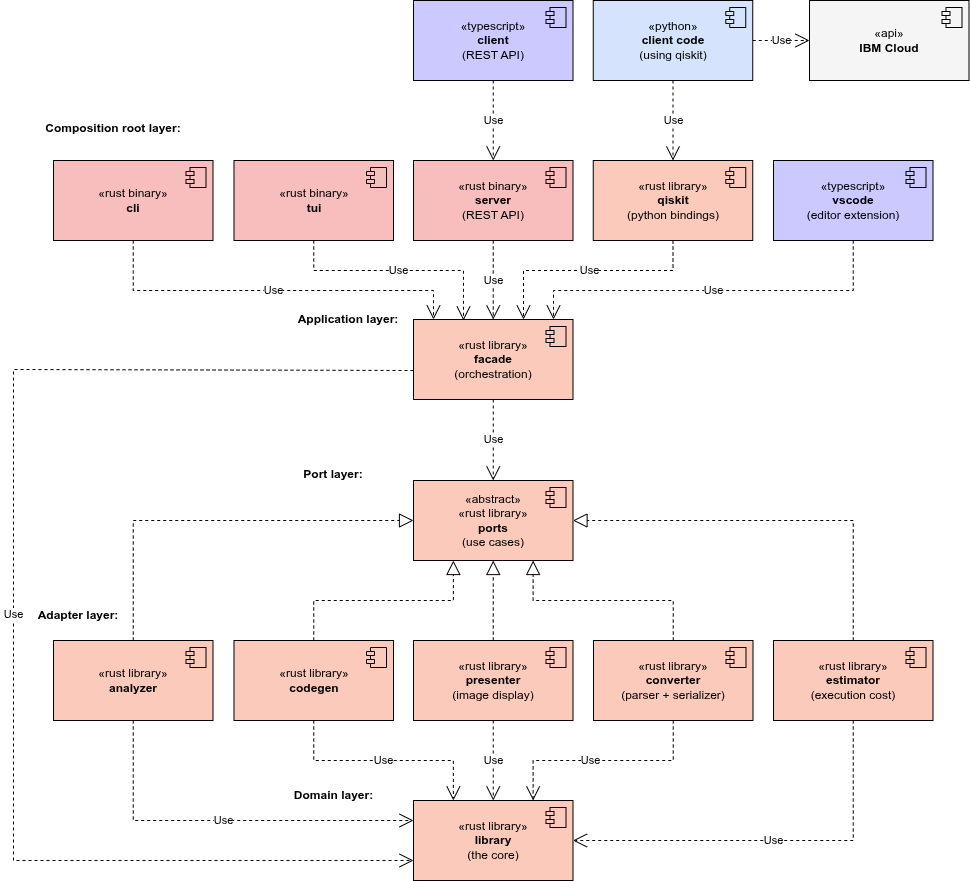

The diagram above was exported from draw.io. Its source (the exported page's mxGraphModel, read from the mxfile embedded in the PNG):
<mxGraphModel dx="1288" dy="900" grid="1" gridSize="10" guides="1" tooltips="1" connect="1" arrows="1" fold="1" page="1" pageScale="1" pageWidth="850" pageHeight="1100" math="0" shadow="0">
  <root>
    <mxCell id="0" />
    <mxCell id="1" parent="0" />
    <mxCell id="CuHzSitCs1E6ZRrapOfj-1" parent="1" style="html=1;dropTarget=0;whiteSpace=wrap;fillColor=#F8BDBD;" value="«rust binary»&lt;br&gt;&lt;b&gt;cli&lt;/b&gt;" vertex="1">
      <mxGeometry height="80" width="159.5" x="80" y="200" as="geometry" />
    </mxCell>
    <mxCell id="CuHzSitCs1E6ZRrapOfj-2" parent="CuHzSitCs1E6ZRrapOfj-1" style="shape=module;jettyWidth=8;jettyHeight=4;fillColor=#F8BDBD;" value="" vertex="1">
      <mxGeometry height="20" relative="1" width="20" x="1" as="geometry">
        <mxPoint x="-27" y="7" as="offset" />
      </mxGeometry>
    </mxCell>
    <mxCell id="CuHzSitCs1E6ZRrapOfj-3" parent="1" style="html=1;dropTarget=0;whiteSpace=wrap;fillColor=#F8BDBD;" value="«rust binary»&lt;br&gt;&lt;b&gt;server&lt;/b&gt;&lt;div&gt;(REST API)&lt;/div&gt;" vertex="1">
      <mxGeometry height="80" width="159.5" x="440" y="200" as="geometry" />
    </mxCell>
    <mxCell id="CuHzSitCs1E6ZRrapOfj-4" parent="CuHzSitCs1E6ZRrapOfj-3" style="shape=module;jettyWidth=8;jettyHeight=4;fillColor=#F8BDBD;" value="" vertex="1">
      <mxGeometry height="20" relative="1" width="20" x="1" as="geometry">
        <mxPoint x="-27" y="7" as="offset" />
      </mxGeometry>
    </mxCell>
    <mxCell id="CuHzSitCs1E6ZRrapOfj-5" parent="1" style="html=1;dropTarget=0;whiteSpace=wrap;fillColor=#FBCABA;" value="«rust library»&lt;br&gt;&lt;b&gt;qiskit&lt;/b&gt;&lt;div&gt;(python bindings)&lt;/div&gt;" vertex="1">
      <mxGeometry height="80" width="159.5" x="619.75" y="200" as="geometry" />
    </mxCell>
    <mxCell id="CuHzSitCs1E6ZRrapOfj-6" parent="CuHzSitCs1E6ZRrapOfj-5" style="shape=module;jettyWidth=8;jettyHeight=4;fillColor=#FBCABA;" value="" vertex="1">
      <mxGeometry height="20" relative="1" width="20" x="1" as="geometry">
        <mxPoint x="-27" y="7" as="offset" />
      </mxGeometry>
    </mxCell>
    <mxCell id="CuHzSitCs1E6ZRrapOfj-7" parent="1" style="html=1;dropTarget=0;whiteSpace=wrap;fillColor=#CBC9FF;" value="«typescript»&lt;br&gt;&lt;b&gt;client&lt;/b&gt;&lt;div&gt;(REST API)&lt;/div&gt;" vertex="1">
      <mxGeometry height="80" width="159.5" x="440" y="40" as="geometry" />
    </mxCell>
    <mxCell id="CuHzSitCs1E6ZRrapOfj-8" parent="CuHzSitCs1E6ZRrapOfj-7" style="shape=module;jettyWidth=8;jettyHeight=4;fillColor=#CBC9FF;" value="" vertex="1">
      <mxGeometry height="20" relative="1" width="20" x="1" as="geometry">
        <mxPoint x="-27" y="7" as="offset" />
      </mxGeometry>
    </mxCell>
    <mxCell id="CuHzSitCs1E6ZRrapOfj-9" parent="1" style="html=1;dropTarget=0;whiteSpace=wrap;fillColor=#CBC9FF;" value="«typescript»&lt;br&gt;&lt;b&gt;vscode&lt;/b&gt;&lt;div&gt;(editor extension)&lt;/div&gt;" vertex="1">
      <mxGeometry height="80" width="159.5" x="800" y="200" as="geometry" />
    </mxCell>
    <mxCell id="CuHzSitCs1E6ZRrapOfj-10" parent="CuHzSitCs1E6ZRrapOfj-9" style="shape=module;jettyWidth=8;jettyHeight=4;fillColor=#CBC9FF;" value="" vertex="1">
      <mxGeometry height="20" relative="1" width="20" x="1" as="geometry">
        <mxPoint x="-27" y="7" as="offset" />
      </mxGeometry>
    </mxCell>
    <mxCell id="CuHzSitCs1E6ZRrapOfj-13" parent="1" style="html=1;dropTarget=0;whiteSpace=wrap;fillColor=#FBCABA;" value="«abstract»&lt;br&gt;«rust library»&lt;br&gt;&lt;b&gt;ports&lt;/b&gt;&lt;div&gt;(use cases)&lt;/div&gt;" vertex="1">
      <mxGeometry height="80" width="159.5" x="440" y="520" as="geometry" />
    </mxCell>
    <mxCell id="CuHzSitCs1E6ZRrapOfj-14" parent="CuHzSitCs1E6ZRrapOfj-13" style="shape=module;jettyWidth=8;jettyHeight=4;fillColor=#FBCABA;" value="" vertex="1">
      <mxGeometry height="20" relative="1" width="20" x="1" as="geometry">
        <mxPoint x="-27" y="7" as="offset" />
      </mxGeometry>
    </mxCell>
    <mxCell id="CuHzSitCs1E6ZRrapOfj-18" edge="1" parent="1" source="CuHzSitCs1E6ZRrapOfj-7" style="endArrow=open;endSize=12;dashed=1;html=1;rounded=0;edgeStyle=orthogonalEdgeStyle;" target="CuHzSitCs1E6ZRrapOfj-3" value="Use">
      <mxGeometry relative="1" width="160" as="geometry">
        <mxPoint x="369.75" y="960" as="sourcePoint" />
        <mxPoint x="529.75" y="960" as="targetPoint" />
      </mxGeometry>
    </mxCell>
    <mxCell id="CuHzSitCs1E6ZRrapOfj-19" parent="1" style="html=1;dropTarget=0;whiteSpace=wrap;fillColor=#FBCABA;" value="«rust library»&lt;br&gt;&lt;b&gt;analyzer&lt;/b&gt;" vertex="1">
      <mxGeometry height="80" width="159.5" x="80" y="680" as="geometry" />
    </mxCell>
    <mxCell id="CuHzSitCs1E6ZRrapOfj-20" parent="CuHzSitCs1E6ZRrapOfj-19" style="shape=module;jettyWidth=8;jettyHeight=4;fillColor=#FBCABA;" value="" vertex="1">
      <mxGeometry height="20" relative="1" width="20" x="1" as="geometry">
        <mxPoint x="-27" y="7" as="offset" />
      </mxGeometry>
    </mxCell>
    <mxCell id="CuHzSitCs1E6ZRrapOfj-29" parent="1" style="ellipse;whiteSpace=wrap;html=1;align=center;aspect=fixed;fillColor=none;strokeColor=none;resizable=0;perimeter=centerPerimeter;rotatable=0;allowArrows=0;points=[];outlineConnect=1;" value="" vertex="1">
      <mxGeometry height="10" width="10" x="134.75" y="605" as="geometry" />
    </mxCell>
    <mxCell id="CuHzSitCs1E6ZRrapOfj-30" parent="1" style="html=1;dropTarget=0;whiteSpace=wrap;fillColor=#D5E4FC;" value="«python»&lt;br&gt;&lt;b&gt;client code&lt;/b&gt;&lt;div&gt;(using qiskit)&lt;/div&gt;" vertex="1">
      <mxGeometry height="80" width="159.5" x="619.75" y="40" as="geometry" />
    </mxCell>
    <mxCell id="CuHzSitCs1E6ZRrapOfj-31" parent="CuHzSitCs1E6ZRrapOfj-30" style="shape=module;jettyWidth=8;jettyHeight=4;fillColor=#D5E4FC;" value="" vertex="1">
      <mxGeometry height="20" relative="1" width="20" x="1" as="geometry">
        <mxPoint x="-27" y="7" as="offset" />
      </mxGeometry>
    </mxCell>
    <mxCell id="CuHzSitCs1E6ZRrapOfj-32" parent="1" style="html=1;dropTarget=0;whiteSpace=wrap;fillColor=#F5F5F5;" value="«api»&lt;br&gt;&lt;b&gt;IBM Cloud&lt;/b&gt;" vertex="1">
      <mxGeometry height="80" width="159.5" x="836" y="40" as="geometry" />
    </mxCell>
    <mxCell id="CuHzSitCs1E6ZRrapOfj-33" parent="CuHzSitCs1E6ZRrapOfj-32" style="shape=module;jettyWidth=8;jettyHeight=4;fillColor=#F5F5F5;" value="" vertex="1">
      <mxGeometry height="20" relative="1" width="20" x="1" as="geometry">
        <mxPoint x="-27" y="7" as="offset" />
      </mxGeometry>
    </mxCell>
    <mxCell id="CuHzSitCs1E6ZRrapOfj-34" edge="1" parent="1" source="CuHzSitCs1E6ZRrapOfj-30" style="endArrow=open;endSize=12;dashed=1;html=1;rounded=0;edgeStyle=orthogonalEdgeStyle;" target="CuHzSitCs1E6ZRrapOfj-5" value="Use">
      <mxGeometry relative="1" width="160" as="geometry">
        <mxPoint x="459.75" y="150" as="sourcePoint" />
        <mxPoint x="459.75" y="230" as="targetPoint" />
      </mxGeometry>
    </mxCell>
    <mxCell id="CuHzSitCs1E6ZRrapOfj-35" edge="1" parent="1" source="CuHzSitCs1E6ZRrapOfj-30" style="endArrow=open;endSize=12;dashed=1;html=1;rounded=0;edgeStyle=orthogonalEdgeStyle;" target="CuHzSitCs1E6ZRrapOfj-32" value="Use">
      <mxGeometry relative="1" width="160" as="geometry">
        <mxPoint x="579.75" y="150" as="sourcePoint" />
        <mxPoint x="579.75" y="230" as="targetPoint" />
      </mxGeometry>
    </mxCell>
    <mxCell id="CuHzSitCs1E6ZRrapOfj-40" parent="1" style="html=1;dropTarget=0;whiteSpace=wrap;fillColor=#FBCABA;" value="«rust library»&lt;br&gt;&lt;b&gt;codegen&lt;/b&gt;" vertex="1">
      <mxGeometry height="80" width="159.5" x="260.5" y="680" as="geometry" />
    </mxCell>
    <mxCell id="CuHzSitCs1E6ZRrapOfj-41" parent="CuHzSitCs1E6ZRrapOfj-40" style="shape=module;jettyWidth=8;jettyHeight=4;fillColor=#FBCABA;" value="" vertex="1">
      <mxGeometry height="20" relative="1" width="20" x="1" as="geometry">
        <mxPoint x="-27" y="7" as="offset" />
      </mxGeometry>
    </mxCell>
    <mxCell id="CuHzSitCs1E6ZRrapOfj-44" parent="1" style="html=1;dropTarget=0;whiteSpace=wrap;fillColor=#FBCABA;" value="«rust library»&lt;br&gt;&lt;b&gt;converter&lt;/b&gt;&lt;div&gt;(parser + serializer)&lt;/div&gt;" vertex="1">
      <mxGeometry height="80" width="159.5" x="620" y="680" as="geometry" />
    </mxCell>
    <mxCell id="CuHzSitCs1E6ZRrapOfj-45" parent="CuHzSitCs1E6ZRrapOfj-44" style="shape=module;jettyWidth=8;jettyHeight=4;fillColor=#FBCABA;" value="" vertex="1">
      <mxGeometry height="20" relative="1" width="20" x="1" as="geometry">
        <mxPoint x="-27" y="7" as="offset" />
      </mxGeometry>
    </mxCell>
    <mxCell id="CuHzSitCs1E6ZRrapOfj-48" parent="1" style="html=1;dropTarget=0;whiteSpace=wrap;fillColor=#FBCABA;" value="«rust library»&lt;br&gt;&lt;b&gt;estimator&lt;/b&gt;&lt;br&gt;(execution cost)" vertex="1">
      <mxGeometry height="80" width="159.5" x="800" y="680" as="geometry" />
    </mxCell>
    <mxCell id="CuHzSitCs1E6ZRrapOfj-49" parent="CuHzSitCs1E6ZRrapOfj-48" style="shape=module;jettyWidth=8;jettyHeight=4;fillColor=#FBCABA;" value="" vertex="1">
      <mxGeometry height="20" relative="1" width="20" x="1" as="geometry">
        <mxPoint x="-27" y="7" as="offset" />
      </mxGeometry>
    </mxCell>
    <mxCell id="CuHzSitCs1E6ZRrapOfj-52" parent="1" style="ellipse;whiteSpace=wrap;html=1;align=center;aspect=fixed;fillColor=none;strokeColor=none;resizable=0;perimeter=centerPerimeter;rotatable=0;allowArrows=0;points=[];outlineConnect=1;" value="" vertex="1">
      <mxGeometry height="10" width="10" x="304.75" y="660" as="geometry" />
    </mxCell>
    <mxCell id="CuHzSitCs1E6ZRrapOfj-74" parent="1" style="html=1;dropTarget=0;whiteSpace=wrap;fillColor=#FBCABA;" value="«rust library»&lt;br&gt;&lt;b&gt;library&lt;/b&gt;&lt;div&gt;(the core)&lt;/div&gt;" vertex="1">
      <mxGeometry height="80" width="159.5" x="440" y="840" as="geometry" />
    </mxCell>
    <mxCell id="CuHzSitCs1E6ZRrapOfj-75" parent="CuHzSitCs1E6ZRrapOfj-74" style="shape=module;jettyWidth=8;jettyHeight=4;fillColor=#FBCABA;" value="" vertex="1">
      <mxGeometry height="20" relative="1" width="20" x="1" as="geometry">
        <mxPoint x="-27" y="7" as="offset" />
      </mxGeometry>
    </mxCell>
    <mxCell id="CuHzSitCs1E6ZRrapOfj-77" parent="1" style="ellipse;whiteSpace=wrap;html=1;align=center;aspect=fixed;fillColor=none;strokeColor=none;resizable=0;perimeter=centerPerimeter;rotatable=0;allowArrows=0;points=[];outlineConnect=1;" value="" vertex="1">
      <mxGeometry height="10" width="10" x="540" y="750" as="geometry" />
    </mxCell>
    <mxCell id="CuHzSitCs1E6ZRrapOfj-88" parent="1" style="html=1;dropTarget=0;whiteSpace=wrap;fillColor=#FBCABA;" value="«rust library»&lt;br&gt;&lt;b&gt;presenter&lt;/b&gt;&lt;div&gt;(image display)&lt;/div&gt;" vertex="1">
      <mxGeometry height="80" width="159.5" x="440" y="680" as="geometry" />
    </mxCell>
    <mxCell id="CuHzSitCs1E6ZRrapOfj-89" parent="CuHzSitCs1E6ZRrapOfj-88" style="shape=module;jettyWidth=8;jettyHeight=4;fillColor=#FBCABA;" value="" vertex="1">
      <mxGeometry height="20" relative="1" width="20" x="1" as="geometry">
        <mxPoint x="-27" y="7" as="offset" />
      </mxGeometry>
    </mxCell>
    <mxCell id="CuHzSitCs1E6ZRrapOfj-122" parent="1" style="ellipse;whiteSpace=wrap;html=1;align=center;aspect=fixed;fillColor=none;strokeColor=none;resizable=0;perimeter=centerPerimeter;rotatable=0;allowArrows=0;points=[];outlineConnect=1;" value="" vertex="1">
      <mxGeometry height="10" width="10" x="740" y="701" as="geometry" />
    </mxCell>
    <mxCell id="Ok7CCafCZ4l-D08imOuq-3" parent="1" style="ellipse;whiteSpace=wrap;html=1;align=center;aspect=fixed;fillColor=none;strokeColor=none;resizable=0;perimeter=centerPerimeter;rotatable=0;allowArrows=0;points=[];outlineConnect=1;" value="" vertex="1">
      <mxGeometry height="10" width="10" x="514.75" y="767" as="geometry" />
    </mxCell>
    <mxCell id="Ok7CCafCZ4l-D08imOuq-6" parent="1" style="ellipse;whiteSpace=wrap;html=1;align=center;aspect=fixed;fillColor=none;strokeColor=none;resizable=0;perimeter=centerPerimeter;rotatable=0;allowArrows=0;points=[];outlineConnect=1;" value="" vertex="1">
      <mxGeometry height="10" width="10" x="884.25" y="650" as="geometry" />
    </mxCell>
    <mxCell id="Ok7CCafCZ4l-D08imOuq-15" edge="1" parent="1" source="CuHzSitCs1E6ZRrapOfj-44" style="endArrow=open;endSize=12;dashed=1;html=1;rounded=0;edgeStyle=orthogonalEdgeStyle;exitX=0.5;exitY=1;exitDx=0;exitDy=0;entryX=0.75;entryY=0;entryDx=0;entryDy=0;" target="CuHzSitCs1E6ZRrapOfj-74" value="Use">
      <mxGeometry relative="1" width="160" x="0.1134" as="geometry">
        <mxPoint as="offset" />
        <Array as="points">
          <mxPoint x="700" y="800" />
          <mxPoint x="560" y="800" />
        </Array>
        <mxPoint x="670" y="1030" as="sourcePoint" />
        <mxPoint x="670" y="1110" as="targetPoint" />
      </mxGeometry>
    </mxCell>
    <mxCell id="Ok7CCafCZ4l-D08imOuq-16" edge="1" parent="1" source="CuHzSitCs1E6ZRrapOfj-48" style="endArrow=open;endSize=12;dashed=1;html=1;rounded=0;edgeStyle=orthogonalEdgeStyle;entryX=1;entryY=0.5;entryDx=0;entryDy=0;" target="CuHzSitCs1E6ZRrapOfj-74" value="Use">
      <mxGeometry relative="1" width="160" as="geometry">
        <Array as="points">
          <mxPoint x="880" y="880" />
        </Array>
        <mxPoint x="977.5" y="856" as="sourcePoint" />
        <mxPoint x="597.7500000000002" y="1110.0140845070423" as="targetPoint" />
      </mxGeometry>
    </mxCell>
    <mxCell id="Ok7CCafCZ4l-D08imOuq-17" edge="1" parent="1" source="CuHzSitCs1E6ZRrapOfj-19" style="endArrow=open;endSize=12;dashed=1;html=1;rounded=0;edgeStyle=orthogonalEdgeStyle;entryX=0;entryY=0.25;entryDx=0;entryDy=0;" target="CuHzSitCs1E6ZRrapOfj-74" value="Use">
      <mxGeometry relative="1" width="160" as="geometry">
        <Array as="points">
          <mxPoint x="160" y="860" />
        </Array>
        <mxPoint x="140" y="1030" as="sourcePoint" />
        <mxPoint x="510" y="1090" as="targetPoint" />
      </mxGeometry>
    </mxCell>
    <mxCell id="Ok7CCafCZ4l-D08imOuq-18" edge="1" parent="1" source="CuHzSitCs1E6ZRrapOfj-40" style="endArrow=open;endSize=12;dashed=1;html=1;rounded=0;edgeStyle=orthogonalEdgeStyle;entryX=0.25;entryY=0;entryDx=0;entryDy=0;" target="CuHzSitCs1E6ZRrapOfj-74" value="Use">
      <mxGeometry relative="1" width="160" as="geometry">
        <Array as="points">
          <mxPoint x="340" y="800" />
          <mxPoint x="480" y="800" />
        </Array>
        <mxPoint x="170" y="1040" as="sourcePoint" />
        <mxPoint x="170" y="1120" as="targetPoint" />
      </mxGeometry>
    </mxCell>
    <mxCell id="Ok7CCafCZ4l-D08imOuq-19" edge="1" parent="1" source="CuHzSitCs1E6ZRrapOfj-88" style="endArrow=open;endSize=12;dashed=1;html=1;rounded=0;edgeStyle=orthogonalEdgeStyle;" target="CuHzSitCs1E6ZRrapOfj-74" value="Use">
      <mxGeometry relative="1" width="160" as="geometry">
        <Array as="points" />
        <mxPoint x="330" y="1140" as="sourcePoint" />
        <mxPoint x="330" y="1220" as="targetPoint" />
      </mxGeometry>
    </mxCell>
    <mxCell id="uuJbIw72r9o5FGQu6Kjz-1" parent="1" style="html=1;dropTarget=0;whiteSpace=wrap;fillColor=#FBCABA;" value="«rust library»&lt;br&gt;&lt;b&gt;facade&lt;/b&gt;&lt;div&gt;(orchestration)&lt;/div&gt;" vertex="1">
      <mxGeometry height="80" width="159.5" x="440" y="359" as="geometry" />
    </mxCell>
    <mxCell id="uuJbIw72r9o5FGQu6Kjz-2" parent="uuJbIw72r9o5FGQu6Kjz-1" style="shape=module;jettyWidth=8;jettyHeight=4;fillColor=#FBCABA;" value="" vertex="1">
      <mxGeometry height="20" relative="1" width="20" x="1" as="geometry">
        <mxPoint x="-27" y="7" as="offset" />
      </mxGeometry>
    </mxCell>
    <mxCell id="uuJbIw72r9o5FGQu6Kjz-4" edge="1" parent="1" source="uuJbIw72r9o5FGQu6Kjz-1" style="endArrow=open;endSize=12;dashed=1;html=1;rounded=0;edgeStyle=orthogonalEdgeStyle;" target="CuHzSitCs1E6ZRrapOfj-13" value="Use">
      <mxGeometry relative="1" width="160" as="geometry">
        <Array as="points" />
        <mxPoint x="330" y="1020" as="sourcePoint" />
        <mxPoint x="620" y="1206" as="targetPoint" />
      </mxGeometry>
    </mxCell>
    <mxCell id="uuJbIw72r9o5FGQu6Kjz-12" edge="1" parent="1" style="endArrow=open;endSize=12;dashed=1;html=1;rounded=0;edgeStyle=orthogonalEdgeStyle;entryX=0;entryY=0.75;entryDx=0;entryDy=0;" target="CuHzSitCs1E6ZRrapOfj-74" value="Use">
      <mxGeometry relative="1" width="160" as="geometry">
        <Array as="points">
          <mxPoint x="40" y="409" />
          <mxPoint x="40" y="900" />
        </Array>
        <mxPoint x="440" y="410" as="sourcePoint" />
        <mxPoint x="459.99" y="941" as="targetPoint" />
      </mxGeometry>
    </mxCell>
    <mxCell id="uuJbIw72r9o5FGQu6Kjz-16" edge="1" parent="1" source="CuHzSitCs1E6ZRrapOfj-19" style="endArrow=block;dashed=1;endFill=0;endSize=12;html=1;rounded=0;edgeStyle=orthogonalEdgeStyle;" target="CuHzSitCs1E6ZRrapOfj-13" value="">
      <mxGeometry relative="1" width="160" as="geometry">
        <Array as="points">
          <mxPoint x="160" y="560" />
        </Array>
        <mxPoint x="150" y="580" as="sourcePoint" />
        <mxPoint x="310" y="580" as="targetPoint" />
      </mxGeometry>
    </mxCell>
    <mxCell id="uuJbIw72r9o5FGQu6Kjz-17" edge="1" parent="1" source="CuHzSitCs1E6ZRrapOfj-40" style="endArrow=block;dashed=1;endFill=0;endSize=12;html=1;rounded=0;edgeStyle=orthogonalEdgeStyle;entryX=0.25;entryY=1;entryDx=0;entryDy=0;" target="CuHzSitCs1E6ZRrapOfj-13" value="">
      <mxGeometry relative="1" width="160" as="geometry">
        <Array as="points">
          <mxPoint x="340" y="640" />
          <mxPoint x="480" y="640" />
        </Array>
        <mxPoint x="160" y="794" as="sourcePoint" />
        <mxPoint x="460" y="640" as="targetPoint" />
      </mxGeometry>
    </mxCell>
    <mxCell id="uuJbIw72r9o5FGQu6Kjz-18" edge="1" parent="1" source="CuHzSitCs1E6ZRrapOfj-88" style="endArrow=block;dashed=1;endFill=0;endSize=12;html=1;rounded=0;edgeStyle=orthogonalEdgeStyle;" target="CuHzSitCs1E6ZRrapOfj-13" value="">
      <mxGeometry relative="1" width="160" as="geometry">
        <Array as="points">
          <mxPoint x="520" y="660" />
          <mxPoint x="520" y="660" />
        </Array>
        <mxPoint x="490" y="914" as="sourcePoint" />
        <mxPoint x="660" y="690" as="targetPoint" />
      </mxGeometry>
    </mxCell>
    <mxCell id="uuJbIw72r9o5FGQu6Kjz-19" edge="1" parent="1" source="CuHzSitCs1E6ZRrapOfj-44" style="endArrow=block;dashed=1;endFill=0;endSize=12;html=1;rounded=0;edgeStyle=orthogonalEdgeStyle;exitX=0.5;exitY=0;exitDx=0;exitDy=0;entryX=0.75;entryY=1;entryDx=0;entryDy=0;" target="CuHzSitCs1E6ZRrapOfj-13" value="">
      <mxGeometry relative="1" width="160" as="geometry">
        <Array as="points">
          <mxPoint x="700" y="640" />
          <mxPoint x="560" y="640" />
        </Array>
        <mxPoint x="570" y="960" as="sourcePoint" />
        <mxPoint x="570" y="670" as="targetPoint" />
      </mxGeometry>
    </mxCell>
    <mxCell id="uuJbIw72r9o5FGQu6Kjz-20" edge="1" parent="1" source="CuHzSitCs1E6ZRrapOfj-48" style="endArrow=block;dashed=1;endFill=0;endSize=12;html=1;rounded=0;edgeStyle=orthogonalEdgeStyle;" target="CuHzSitCs1E6ZRrapOfj-13" value="">
      <mxGeometry relative="1" width="160" as="geometry">
        <Array as="points">
          <mxPoint x="880" y="560" />
        </Array>
        <mxPoint x="845" y="906" as="sourcePoint" />
        <mxPoint x="700" y="680" as="targetPoint" />
      </mxGeometry>
    </mxCell>
    <mxCell id="uuJbIw72r9o5FGQu6Kjz-21" edge="1" parent="1" source="CuHzSitCs1E6ZRrapOfj-1" style="endArrow=open;endSize=12;dashed=1;html=1;rounded=0;edgeStyle=orthogonalEdgeStyle;" target="uuJbIw72r9o5FGQu6Kjz-1" value="Use">
      <mxGeometry relative="1" width="160" as="geometry">
        <Array as="points">
          <mxPoint x="160" y="330" />
          <mxPoint x="460" y="330" />
        </Array>
        <mxPoint x="539.75" y="450" as="sourcePoint" />
        <mxPoint x="539.75" y="522" as="targetPoint" />
      </mxGeometry>
    </mxCell>
    <mxCell id="uuJbIw72r9o5FGQu6Kjz-22" edge="1" parent="1" source="CuHzSitCs1E6ZRrapOfj-9" style="endArrow=open;endSize=12;dashed=1;html=1;rounded=0;edgeStyle=orthogonalEdgeStyle;" target="uuJbIw72r9o5FGQu6Kjz-1" value="Use">
      <mxGeometry relative="1" width="160" as="geometry">
        <Array as="points">
          <mxPoint x="880" y="330" />
          <mxPoint x="580" y="330" />
        </Array>
        <mxPoint x="589.75" y="340" as="sourcePoint" />
        <mxPoint x="839.75" y="418" as="targetPoint" />
      </mxGeometry>
    </mxCell>
    <mxCell id="uuJbIw72r9o5FGQu6Kjz-23" edge="1" parent="1" source="CuHzSitCs1E6ZRrapOfj-5" style="endArrow=open;endSize=12;dashed=1;html=1;rounded=0;edgeStyle=orthogonalEdgeStyle;" target="uuJbIw72r9o5FGQu6Kjz-1" value="Use">
      <mxGeometry relative="1" width="160" as="geometry">
        <Array as="points">
          <mxPoint x="700" y="310" />
          <mxPoint x="550" y="310" />
        </Array>
        <mxPoint x="897.75" y="330" as="sourcePoint" />
        <mxPoint x="649.75" y="408" as="targetPoint" />
      </mxGeometry>
    </mxCell>
    <mxCell id="uuJbIw72r9o5FGQu6Kjz-24" edge="1" parent="1" source="CuHzSitCs1E6ZRrapOfj-3" style="endArrow=open;endSize=12;dashed=1;html=1;rounded=0;edgeStyle=orthogonalEdgeStyle;entryX=0.5;entryY=0;entryDx=0;entryDy=0;" target="uuJbIw72r9o5FGQu6Kjz-1" value="Use">
      <mxGeometry relative="1" width="160" as="geometry">
        <Array as="points">
          <mxPoint x="520" y="310" />
          <mxPoint x="520" y="359" />
        </Array>
        <mxPoint x="699.75" y="290" as="sourcePoint" />
        <mxPoint x="619.75" y="368" as="targetPoint" />
      </mxGeometry>
    </mxCell>
    <mxCell id="rPvaxq8qfVgA_bREAPxt-1" parent="1" style="text;html=1;whiteSpace=wrap;strokeColor=none;fillColor=none;align=center;verticalAlign=middle;rounded=0;" value="&lt;b&gt;Composition root layer:&lt;/b&gt;" vertex="1">
      <mxGeometry height="30" width="170" x="54.75" y="153" as="geometry" />
    </mxCell>
    <mxCell id="rPvaxq8qfVgA_bREAPxt-2" parent="1" style="text;html=1;whiteSpace=wrap;strokeColor=none;fillColor=none;align=center;verticalAlign=middle;rounded=0;" value="&lt;b&gt;Port layer:&lt;/b&gt;" vertex="1">
      <mxGeometry height="30" width="80" x="320" y="499" as="geometry" />
    </mxCell>
    <mxCell id="rPvaxq8qfVgA_bREAPxt-3" parent="1" style="text;html=1;whiteSpace=wrap;strokeColor=none;fillColor=none;align=center;verticalAlign=middle;rounded=0;" value="&lt;b&gt;Adapter layer:&lt;/b&gt;" vertex="1">
      <mxGeometry height="30" width="90" x="60" y="640" as="geometry" />
    </mxCell>
    <mxCell id="rPvaxq8qfVgA_bREAPxt-4" parent="1" style="text;html=1;whiteSpace=wrap;strokeColor=none;fillColor=none;align=center;verticalAlign=middle;rounded=0;" value="&lt;b&gt;Domain layer:&lt;/b&gt;" vertex="1">
      <mxGeometry height="30" width="90.5" x="314.75" y="820" as="geometry" />
    </mxCell>
    <mxCell id="rPvaxq8qfVgA_bREAPxt-5" parent="1" style="text;html=1;whiteSpace=wrap;strokeColor=none;fillColor=none;align=center;verticalAlign=middle;rounded=0;" value="&lt;b&gt;Application layer:&lt;/b&gt;" vertex="1">
      <mxGeometry height="30" width="110" x="320" y="344" as="geometry" />
    </mxCell>
    <mxCell id="_8bLBbf6RW6xCwwYILh--5" parent="1" style="html=1;dropTarget=0;whiteSpace=wrap;fillColor=#F8BDBD;" value="«rust binary»&lt;br&gt;&lt;b&gt;tui&lt;/b&gt;" vertex="1">
      <mxGeometry height="80" width="159.5" x="260.5" y="200" as="geometry" />
    </mxCell>
    <mxCell id="_8bLBbf6RW6xCwwYILh--6" parent="_8bLBbf6RW6xCwwYILh--5" style="shape=module;jettyWidth=8;jettyHeight=4;fillColor=#F8BDBD;" value="" vertex="1">
      <mxGeometry height="20" relative="1" width="20" x="1" as="geometry">
        <mxPoint x="-27" y="7" as="offset" />
      </mxGeometry>
    </mxCell>
    <mxCell id="_8bLBbf6RW6xCwwYILh--7" edge="1" parent="1" source="_8bLBbf6RW6xCwwYILh--5" style="endArrow=open;endSize=12;dashed=1;html=1;rounded=0;edgeStyle=orthogonalEdgeStyle;exitX=0.5;exitY=1;exitDx=0;exitDy=0;" value="Use">
      <mxGeometry relative="1" width="160" as="geometry">
        <Array as="points">
          <mxPoint x="340" y="310" />
          <mxPoint x="490" y="310" />
        </Array>
        <mxPoint x="690.25" y="300" as="sourcePoint" />
        <mxPoint x="490" y="360" as="targetPoint" />
      </mxGeometry>
    </mxCell>
  </root>
</mxGraphModel>